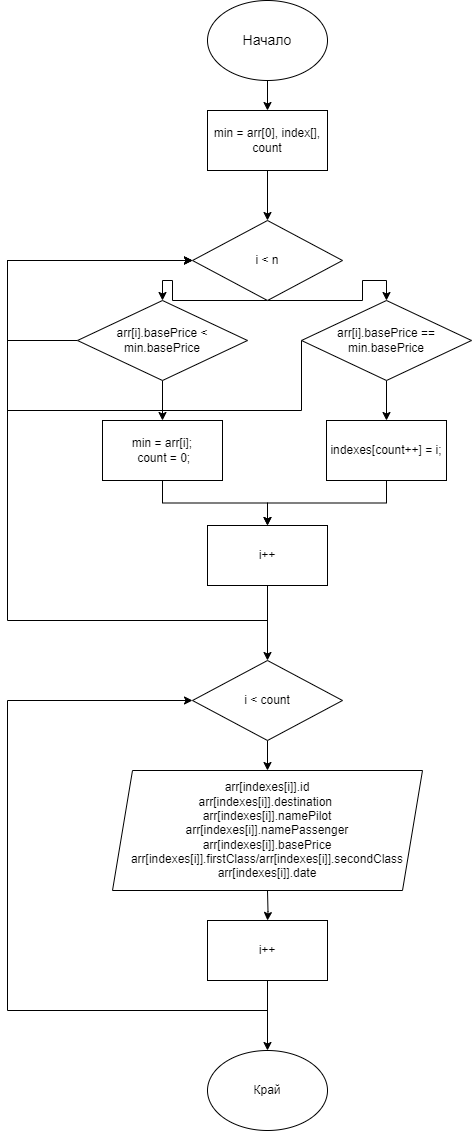

The diagram above was exported from draw.io. Its source (the exported page's mxGraphModel, read from the mxfile embedded in the PNG):
<mxGraphModel dx="1050" dy="577" grid="1" gridSize="10" guides="1" tooltips="1" connect="1" arrows="1" fold="1" page="1" pageScale="1" pageWidth="827" pageHeight="1169" math="0" shadow="0">
  <root>
    <mxCell id="0" />
    <mxCell id="1" parent="0" />
    <mxCell id="6VtMGhEJsetcQxkmSWq3-14" style="edgeStyle=orthogonalEdgeStyle;rounded=0;orthogonalLoop=1;jettySize=auto;html=1;exitX=0.5;exitY=1;exitDx=0;exitDy=0;entryX=0.5;entryY=0;entryDx=0;entryDy=0;" edge="1" parent="1" source="6VtMGhEJsetcQxkmSWq3-3" target="6VtMGhEJsetcQxkmSWq3-13">
      <mxGeometry relative="1" as="geometry" />
    </mxCell>
    <mxCell id="6VtMGhEJsetcQxkmSWq3-3" value="Начало" style="ellipse;whiteSpace=wrap;html=1;fontSize=14;" vertex="1" parent="1">
      <mxGeometry x="320" width="120" height="80" as="geometry" />
    </mxCell>
    <mxCell id="6VtMGhEJsetcQxkmSWq3-27" style="edgeStyle=orthogonalEdgeStyle;rounded=0;orthogonalLoop=1;jettySize=auto;html=1;exitX=0.5;exitY=1;exitDx=0;exitDy=0;entryX=0.5;entryY=0;entryDx=0;entryDy=0;" edge="1" parent="1" source="6VtMGhEJsetcQxkmSWq3-5" target="6VtMGhEJsetcQxkmSWq3-16">
      <mxGeometry relative="1" as="geometry">
        <Array as="points">
          <mxPoint x="285" y="300" />
          <mxPoint x="285" y="280" />
          <mxPoint x="275" y="280" />
        </Array>
      </mxGeometry>
    </mxCell>
    <mxCell id="6VtMGhEJsetcQxkmSWq3-28" style="edgeStyle=orthogonalEdgeStyle;rounded=0;orthogonalLoop=1;jettySize=auto;html=1;entryX=0.5;entryY=0;entryDx=0;entryDy=0;" edge="1" parent="1" source="6VtMGhEJsetcQxkmSWq3-5" target="6VtMGhEJsetcQxkmSWq3-17">
      <mxGeometry relative="1" as="geometry">
        <Array as="points">
          <mxPoint x="475" y="300" />
          <mxPoint x="475" y="280" />
          <mxPoint x="499" y="280" />
        </Array>
      </mxGeometry>
    </mxCell>
    <mxCell id="6VtMGhEJsetcQxkmSWq3-5" value="i &amp;lt; n" style="rhombus;whiteSpace=wrap;html=1;" vertex="1" parent="1">
      <mxGeometry x="305" y="220" width="150" height="80" as="geometry" />
    </mxCell>
    <mxCell id="6VtMGhEJsetcQxkmSWq3-8" style="edgeStyle=orthogonalEdgeStyle;rounded=0;orthogonalLoop=1;jettySize=auto;html=1;exitX=0.5;exitY=1;exitDx=0;exitDy=0;entryX=0;entryY=0.5;entryDx=0;entryDy=0;" edge="1" parent="1" target="6VtMGhEJsetcQxkmSWq3-5">
      <mxGeometry relative="1" as="geometry">
        <mxPoint x="380" y="575" as="sourcePoint" />
        <mxPoint x="305" y="275" as="targetPoint" />
        <Array as="points">
          <mxPoint x="380" y="620" />
          <mxPoint x="120" y="620" />
          <mxPoint x="120" y="260" />
        </Array>
      </mxGeometry>
    </mxCell>
    <mxCell id="6VtMGhEJsetcQxkmSWq3-9" style="edgeStyle=orthogonalEdgeStyle;rounded=0;orthogonalLoop=1;jettySize=auto;html=1;exitX=0.5;exitY=1;exitDx=0;exitDy=0;" edge="1" parent="1" source="6VtMGhEJsetcQxkmSWq3-10">
      <mxGeometry relative="1" as="geometry">
        <mxPoint x="380" y="660" as="targetPoint" />
      </mxGeometry>
    </mxCell>
    <mxCell id="6VtMGhEJsetcQxkmSWq3-10" value="i++" style="rounded=0;whiteSpace=wrap;html=1;" vertex="1" parent="1">
      <mxGeometry x="320" y="525" width="120" height="60" as="geometry" />
    </mxCell>
    <mxCell id="6VtMGhEJsetcQxkmSWq3-15" style="edgeStyle=orthogonalEdgeStyle;rounded=0;orthogonalLoop=1;jettySize=auto;html=1;exitX=0.5;exitY=1;exitDx=0;exitDy=0;entryX=0.5;entryY=0;entryDx=0;entryDy=0;" edge="1" parent="1" source="6VtMGhEJsetcQxkmSWq3-13" target="6VtMGhEJsetcQxkmSWq3-5">
      <mxGeometry relative="1" as="geometry" />
    </mxCell>
    <mxCell id="6VtMGhEJsetcQxkmSWq3-13" value="min = arr[0], index[], count" style="rounded=0;whiteSpace=wrap;html=1;" vertex="1" parent="1">
      <mxGeometry x="320" y="110" width="120" height="60" as="geometry" />
    </mxCell>
    <mxCell id="6VtMGhEJsetcQxkmSWq3-23" style="edgeStyle=orthogonalEdgeStyle;rounded=0;orthogonalLoop=1;jettySize=auto;html=1;exitX=0;exitY=0.5;exitDx=0;exitDy=0;entryX=0;entryY=0.5;entryDx=0;entryDy=0;" edge="1" parent="1" source="6VtMGhEJsetcQxkmSWq3-16" target="6VtMGhEJsetcQxkmSWq3-5">
      <mxGeometry relative="1" as="geometry">
        <Array as="points">
          <mxPoint x="120" y="340" />
          <mxPoint x="120" y="260" />
        </Array>
      </mxGeometry>
    </mxCell>
    <mxCell id="6VtMGhEJsetcQxkmSWq3-25" value="" style="edgeStyle=orthogonalEdgeStyle;rounded=0;orthogonalLoop=1;jettySize=auto;html=1;" edge="1" parent="1" source="6VtMGhEJsetcQxkmSWq3-16" target="6VtMGhEJsetcQxkmSWq3-24">
      <mxGeometry relative="1" as="geometry" />
    </mxCell>
    <mxCell id="6VtMGhEJsetcQxkmSWq3-16" value="arr[i].basePrice &amp;lt; min.basePrice" style="rhombus;whiteSpace=wrap;html=1;" vertex="1" parent="1">
      <mxGeometry x="190" y="300" width="170" height="80" as="geometry" />
    </mxCell>
    <mxCell id="6VtMGhEJsetcQxkmSWq3-19" style="edgeStyle=orthogonalEdgeStyle;rounded=0;orthogonalLoop=1;jettySize=auto;html=1;exitX=0.5;exitY=1;exitDx=0;exitDy=0;entryX=0.5;entryY=0;entryDx=0;entryDy=0;" edge="1" parent="1" source="6VtMGhEJsetcQxkmSWq3-17" target="6VtMGhEJsetcQxkmSWq3-18">
      <mxGeometry relative="1" as="geometry" />
    </mxCell>
    <mxCell id="6VtMGhEJsetcQxkmSWq3-22" style="edgeStyle=orthogonalEdgeStyle;rounded=0;orthogonalLoop=1;jettySize=auto;html=1;exitX=0;exitY=0.5;exitDx=0;exitDy=0;entryX=0;entryY=0.5;entryDx=0;entryDy=0;" edge="1" parent="1" source="6VtMGhEJsetcQxkmSWq3-17" target="6VtMGhEJsetcQxkmSWq3-5">
      <mxGeometry relative="1" as="geometry">
        <mxPoint x="300" y="260" as="targetPoint" />
        <Array as="points">
          <mxPoint x="414" y="410" />
          <mxPoint x="120" y="410" />
          <mxPoint x="120" y="260" />
        </Array>
      </mxGeometry>
    </mxCell>
    <mxCell id="6VtMGhEJsetcQxkmSWq3-17" value="arr[i].basePrice == min.basePrice" style="rhombus;whiteSpace=wrap;html=1;" vertex="1" parent="1">
      <mxGeometry x="414" y="300" width="170" height="80" as="geometry" />
    </mxCell>
    <mxCell id="6VtMGhEJsetcQxkmSWq3-20" style="edgeStyle=orthogonalEdgeStyle;rounded=0;orthogonalLoop=1;jettySize=auto;html=1;entryX=0.5;entryY=0;entryDx=0;entryDy=0;" edge="1" parent="1" source="6VtMGhEJsetcQxkmSWq3-18" target="6VtMGhEJsetcQxkmSWq3-10">
      <mxGeometry relative="1" as="geometry" />
    </mxCell>
    <mxCell id="6VtMGhEJsetcQxkmSWq3-18" value="indexes[count++] = i;" style="rounded=0;whiteSpace=wrap;html=1;" vertex="1" parent="1">
      <mxGeometry x="439" y="420" width="120" height="60" as="geometry" />
    </mxCell>
    <mxCell id="6VtMGhEJsetcQxkmSWq3-26" style="edgeStyle=orthogonalEdgeStyle;rounded=0;orthogonalLoop=1;jettySize=auto;html=1;exitX=0.5;exitY=1;exitDx=0;exitDy=0;entryX=0.5;entryY=0;entryDx=0;entryDy=0;" edge="1" parent="1" source="6VtMGhEJsetcQxkmSWq3-24" target="6VtMGhEJsetcQxkmSWq3-10">
      <mxGeometry relative="1" as="geometry" />
    </mxCell>
    <mxCell id="6VtMGhEJsetcQxkmSWq3-24" value="min = arr[i];&#10; count = 0;" style="rounded=0;whiteSpace=wrap;html=1;" vertex="1" parent="1">
      <mxGeometry x="215" y="420" width="120" height="60" as="geometry" />
    </mxCell>
    <mxCell id="SJfKqL3O5s-TDFC-03A3-6" style="edgeStyle=orthogonalEdgeStyle;rounded=0;orthogonalLoop=1;jettySize=auto;html=1;exitX=0.5;exitY=1;exitDx=0;exitDy=0;entryX=0.5;entryY=0;entryDx=0;entryDy=0;" edge="1" parent="1" source="SJfKqL3O5s-TDFC-03A3-7">
      <mxGeometry relative="1" as="geometry">
        <mxPoint x="380" y="770" as="targetPoint" />
      </mxGeometry>
    </mxCell>
    <mxCell id="SJfKqL3O5s-TDFC-03A3-7" value="i &amp;lt; count" style="rhombus;whiteSpace=wrap;html=1;" vertex="1" parent="1">
      <mxGeometry x="305" y="660" width="150" height="80" as="geometry" />
    </mxCell>
    <mxCell id="SJfKqL3O5s-TDFC-03A3-8" style="edgeStyle=orthogonalEdgeStyle;rounded=0;orthogonalLoop=1;jettySize=auto;html=1;exitX=0.5;exitY=1;exitDx=0;exitDy=0;" edge="1" parent="1" target="SJfKqL3O5s-TDFC-03A3-10">
      <mxGeometry relative="1" as="geometry">
        <mxPoint x="380" y="890" as="sourcePoint" />
      </mxGeometry>
    </mxCell>
    <mxCell id="SJfKqL3O5s-TDFC-03A3-9" style="edgeStyle=orthogonalEdgeStyle;rounded=0;orthogonalLoop=1;jettySize=auto;html=1;exitX=0.5;exitY=1;exitDx=0;exitDy=0;entryX=0;entryY=0.5;entryDx=0;entryDy=0;" edge="1" parent="1" source="SJfKqL3O5s-TDFC-03A3-10">
      <mxGeometry relative="1" as="geometry">
        <mxPoint x="360" y="1070" as="sourcePoint" />
        <mxPoint x="305" y="700" as="targetPoint" />
        <Array as="points">
          <mxPoint x="380" y="1010" />
          <mxPoint x="120" y="1010" />
          <mxPoint x="120" y="700" />
        </Array>
      </mxGeometry>
    </mxCell>
    <mxCell id="7ZxtzX74oRxsBM9c2Ush-2" style="edgeStyle=orthogonalEdgeStyle;rounded=0;orthogonalLoop=1;jettySize=auto;html=1;entryX=0.5;entryY=0;entryDx=0;entryDy=0;" edge="1" parent="1" source="SJfKqL3O5s-TDFC-03A3-10" target="7ZxtzX74oRxsBM9c2Ush-1">
      <mxGeometry relative="1" as="geometry" />
    </mxCell>
    <mxCell id="SJfKqL3O5s-TDFC-03A3-10" value="i++" style="rounded=0;whiteSpace=wrap;html=1;" vertex="1" parent="1">
      <mxGeometry x="320" y="920" width="120" height="60" as="geometry" />
    </mxCell>
    <mxCell id="bEOCYs1NCQFctZ7txNAl-1" value="arr[indexes[i]].id&lt;br&gt;arr[indexes[i]].destination&amp;nbsp;&lt;br&gt;arr[indexes[i]].namePilot&lt;br&gt;arr[indexes[i]].namePassenger&lt;br&gt;arr[indexes[i]].basePrice&lt;br&gt;arr[indexes[i]].firstClass/arr[indexes[i]].secondClass&lt;br&gt;arr[indexes[i]].date" style="shape=parallelogram;perimeter=parallelogramPerimeter;whiteSpace=wrap;html=1;fixedSize=1;" vertex="1" parent="1">
      <mxGeometry x="225" y="770" width="310" height="120" as="geometry" />
    </mxCell>
    <mxCell id="7ZxtzX74oRxsBM9c2Ush-1" value="Край" style="ellipse;whiteSpace=wrap;html=1;" vertex="1" parent="1">
      <mxGeometry x="320" y="1050" width="120" height="80" as="geometry" />
    </mxCell>
  </root>
</mxGraphModel>